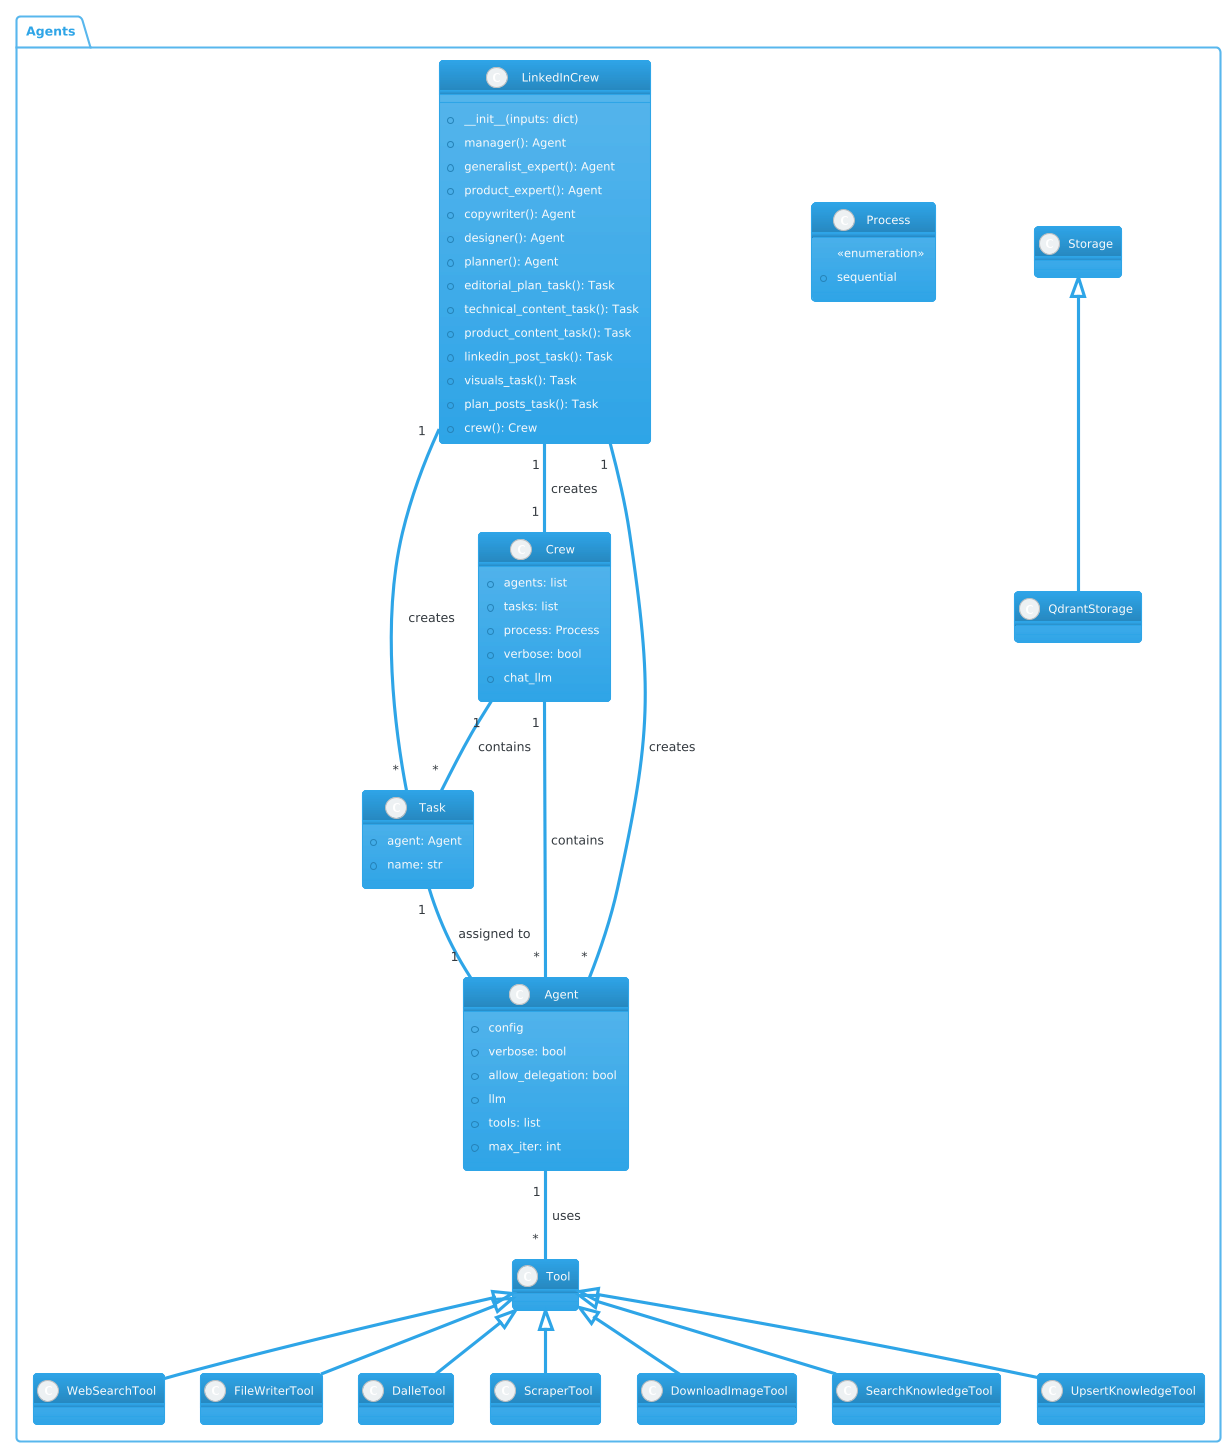

The diagram above was rendered by PlantUML. Its source (embedded in the PNG):
@startuml
!theme cerulean
package "Agents" {
  class LinkedInCrew {
    +__init__(inputs: dict)
    +manager(): Agent
    +generalist_expert(): Agent
    +product_expert(): Agent
    +copywriter(): Agent
    +designer(): Agent
    +planner(): Agent
    +editorial_plan_task(): Task
    +technical_content_task(): Task
    +product_content_task(): Task
    +linkedin_post_task(): Task
    +visuals_task(): Task
    +plan_posts_task(): Task
    +crew(): Crew
  }

  class Agent {
    +config
    +verbose: bool
    +allow_delegation: bool
    +llm
    +tools: list
    +max_iter: int
  }

  class Task {
    +agent: Agent
    +name: str
  }

  class Crew {
    +agents: list
    +tasks: list
    +process: Process
    +verbose: bool
    +chat_llm
  }

  class Process {
    <<enumeration>>
    +sequential
  }

  class Tool
  class Storage

  LinkedInCrew "1" -- "*" Agent : creates
  LinkedInCrew "1" -- "*" Task : creates
  LinkedInCrew "1" -- "1" Crew : creates
  Agent "1" -- "*" Tool : uses
  Task "1" -- "1" Agent : assigned to
  Crew "1" -- "*" Agent : contains
  Crew "1" -- "*" Task : contains

  Tool <|-- WebSearchTool
  Tool <|-- FileWriterTool
  Tool <|-- DalleTool
  Tool <|-- ScraperTool
  Tool <|-- DownloadImageTool
  Tool <|-- SearchKnowledgeTool
  Tool <|-- UpsertKnowledgeTool

  Storage <|-- QdrantStorage
@enduml